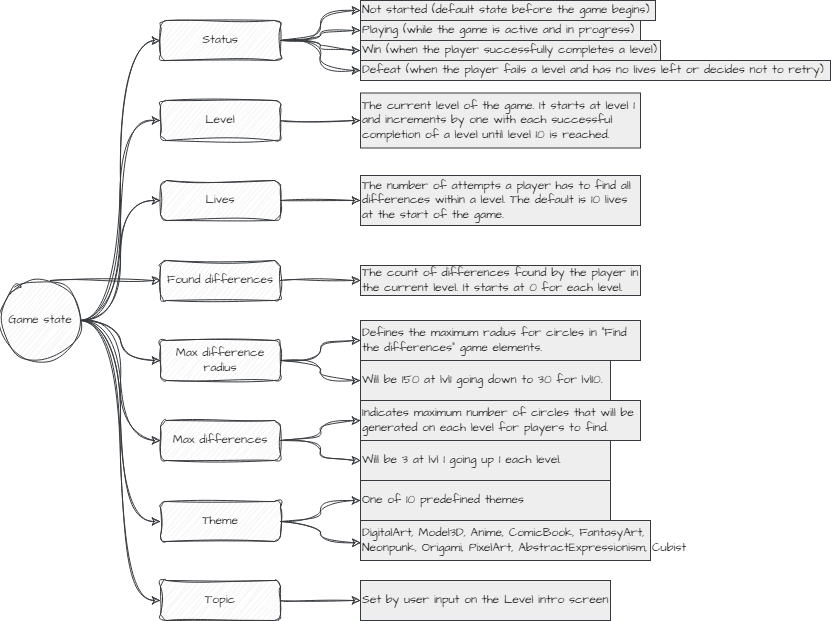

The diagram above was exported from draw.io. Its source (the exported page's mxGraphModel, read from the mxfile embedded in the PNG):
<mxGraphModel dx="559" dy="950" grid="1" gridSize="10" guides="1" tooltips="1" connect="1" arrows="1" fold="1" page="1" pageScale="1" pageWidth="1169" pageHeight="827" background="none" math="0" shadow="0">
  <root>
    <mxCell id="0" />
    <mxCell id="1" parent="0" />
    <mxCell id="INlLb0PoW8Yp3Xd6pU0n-1555" style="edgeStyle=orthogonalEdgeStyle;rounded=0;sketch=1;hachureGap=4;jiggle=2;curveFitting=1;orthogonalLoop=1;jettySize=auto;html=1;entryX=0;entryY=0.5;entryDx=0;entryDy=0;fontFamily=Architects Daughter;fontSource=https%3A%2F%2Ffonts.googleapis.com%2Fcss%3Ffamily%3DArchitects%2BDaughter;curved=1;fontColor=#000000;fillColor=#eeeeee;strokeColor=#36393d;" edge="1" parent="1" source="INlLb0PoW8Yp3Xd6pU0n-1542" target="INlLb0PoW8Yp3Xd6pU0n-1547">
      <mxGeometry relative="1" as="geometry" />
    </mxCell>
    <mxCell id="INlLb0PoW8Yp3Xd6pU0n-1556" style="edgeStyle=orthogonalEdgeStyle;rounded=0;sketch=1;hachureGap=4;jiggle=2;curveFitting=1;orthogonalLoop=1;jettySize=auto;html=1;entryX=0;entryY=0.5;entryDx=0;entryDy=0;fontFamily=Architects Daughter;fontSource=https%3A%2F%2Ffonts.googleapis.com%2Fcss%3Ffamily%3DArchitects%2BDaughter;curved=1;fontColor=#000000;fillColor=#eeeeee;strokeColor=#36393d;" edge="1" parent="1" target="INlLb0PoW8Yp3Xd6pU0n-1551">
      <mxGeometry relative="1" as="geometry">
        <mxPoint x="1250" y="1100" as="sourcePoint" />
      </mxGeometry>
    </mxCell>
    <mxCell id="INlLb0PoW8Yp3Xd6pU0n-1559" style="edgeStyle=orthogonalEdgeStyle;rounded=0;sketch=1;hachureGap=4;jiggle=2;curveFitting=1;orthogonalLoop=1;jettySize=auto;html=1;entryX=0;entryY=0.5;entryDx=0;entryDy=0;fontFamily=Architects Daughter;fontSource=https%3A%2F%2Ffonts.googleapis.com%2Fcss%3Ffamily%3DArchitects%2BDaughter;curved=1;fontColor=#000000;fillColor=#eeeeee;strokeColor=#36393d;" edge="1" parent="1" source="INlLb0PoW8Yp3Xd6pU0n-1542" target="INlLb0PoW8Yp3Xd6pU0n-1543">
      <mxGeometry relative="1" as="geometry" />
    </mxCell>
    <mxCell id="INlLb0PoW8Yp3Xd6pU0n-1560" style="edgeStyle=orthogonalEdgeStyle;rounded=0;sketch=1;hachureGap=4;jiggle=2;curveFitting=1;orthogonalLoop=1;jettySize=auto;html=1;entryX=0;entryY=0.5;entryDx=0;entryDy=0;fontFamily=Architects Daughter;fontSource=https%3A%2F%2Ffonts.googleapis.com%2Fcss%3Ffamily%3DArchitects%2BDaughter;curved=1;fontColor=#000000;fillColor=#eeeeee;strokeColor=#36393d;" edge="1" parent="1" source="INlLb0PoW8Yp3Xd6pU0n-1542" target="INlLb0PoW8Yp3Xd6pU0n-1550">
      <mxGeometry relative="1" as="geometry" />
    </mxCell>
    <mxCell id="INlLb0PoW8Yp3Xd6pU0n-1561" style="edgeStyle=orthogonalEdgeStyle;rounded=0;sketch=1;hachureGap=4;jiggle=2;curveFitting=1;orthogonalLoop=1;jettySize=auto;html=1;entryX=0;entryY=0.5;entryDx=0;entryDy=0;fontFamily=Architects Daughter;fontSource=https%3A%2F%2Ffonts.googleapis.com%2Fcss%3Ffamily%3DArchitects%2BDaughter;curved=1;fontColor=#000000;fillColor=#eeeeee;strokeColor=#36393d;" edge="1" parent="1" source="INlLb0PoW8Yp3Xd6pU0n-1542" target="INlLb0PoW8Yp3Xd6pU0n-1548">
      <mxGeometry relative="1" as="geometry" />
    </mxCell>
    <mxCell id="INlLb0PoW8Yp3Xd6pU0n-1562" style="edgeStyle=orthogonalEdgeStyle;rounded=0;sketch=1;hachureGap=4;jiggle=2;curveFitting=1;orthogonalLoop=1;jettySize=auto;html=1;entryX=0;entryY=0.5;entryDx=0;entryDy=0;fontFamily=Architects Daughter;fontSource=https%3A%2F%2Ffonts.googleapis.com%2Fcss%3Ffamily%3DArchitects%2BDaughter;curved=1;fontColor=#000000;fillColor=#eeeeee;strokeColor=#36393d;" edge="1" parent="1" source="INlLb0PoW8Yp3Xd6pU0n-1542" target="INlLb0PoW8Yp3Xd6pU0n-1552">
      <mxGeometry relative="1" as="geometry" />
    </mxCell>
    <mxCell id="INlLb0PoW8Yp3Xd6pU0n-1563" style="edgeStyle=orthogonalEdgeStyle;rounded=0;sketch=1;hachureGap=4;jiggle=2;curveFitting=1;orthogonalLoop=1;jettySize=auto;html=1;entryX=0;entryY=0.5;entryDx=0;entryDy=0;fontFamily=Architects Daughter;fontSource=https%3A%2F%2Ffonts.googleapis.com%2Fcss%3Ffamily%3DArchitects%2BDaughter;curved=1;fontColor=#000000;fillColor=#eeeeee;strokeColor=#36393d;" edge="1" parent="1" source="INlLb0PoW8Yp3Xd6pU0n-1542" target="INlLb0PoW8Yp3Xd6pU0n-1549">
      <mxGeometry relative="1" as="geometry" />
    </mxCell>
    <mxCell id="INlLb0PoW8Yp3Xd6pU0n-1592" style="edgeStyle=orthogonalEdgeStyle;rounded=0;sketch=1;hachureGap=4;jiggle=2;curveFitting=1;orthogonalLoop=1;jettySize=auto;html=1;entryX=0;entryY=0.5;entryDx=0;entryDy=0;fontFamily=Architects Daughter;fontSource=https%3A%2F%2Ffonts.googleapis.com%2Fcss%3Ffamily%3DArchitects%2BDaughter;curved=1;fontColor=#000000;fillColor=#eeeeee;strokeColor=#36393d;" edge="1" parent="1" source="INlLb0PoW8Yp3Xd6pU0n-1542" target="INlLb0PoW8Yp3Xd6pU0n-1574">
      <mxGeometry relative="1" as="geometry" />
    </mxCell>
    <mxCell id="INlLb0PoW8Yp3Xd6pU0n-1542" value="Game state" style="ellipse;whiteSpace=wrap;html=1;aspect=fixed;sketch=1;hachureGap=4;jiggle=2;curveFitting=1;fontFamily=Architects Daughter;fontSource=https%3A%2F%2Ffonts.googleapis.com%2Fcss%3Ffamily%3DArchitects%2BDaughter;fillColor=#eeeeee;strokeColor=#36393d;" vertex="1" parent="1">
      <mxGeometry x="1200" y="1100" width="80" height="80" as="geometry" />
    </mxCell>
    <mxCell id="INlLb0PoW8Yp3Xd6pU0n-1585" style="edgeStyle=orthogonalEdgeStyle;rounded=0;sketch=1;hachureGap=4;jiggle=2;curveFitting=1;orthogonalLoop=1;jettySize=auto;html=1;entryX=0;entryY=0.5;entryDx=0;entryDy=0;fontFamily=Architects Daughter;fontSource=https%3A%2F%2Ffonts.googleapis.com%2Fcss%3Ffamily%3DArchitects%2BDaughter;curved=1;fontColor=#000000;fillColor=#eeeeee;strokeColor=#36393d;" edge="1" parent="1" source="INlLb0PoW8Yp3Xd6pU0n-1543" target="INlLb0PoW8Yp3Xd6pU0n-1584">
      <mxGeometry relative="1" as="geometry" />
    </mxCell>
    <mxCell id="INlLb0PoW8Yp3Xd6pU0n-1589" style="edgeStyle=orthogonalEdgeStyle;rounded=0;sketch=1;hachureGap=4;jiggle=2;curveFitting=1;orthogonalLoop=1;jettySize=auto;html=1;fontFamily=Architects Daughter;fontSource=https%3A%2F%2Ffonts.googleapis.com%2Fcss%3Ffamily%3DArchitects%2BDaughter;curved=1;fontColor=#000000;fillColor=#eeeeee;strokeColor=#36393d;" edge="1" parent="1" source="INlLb0PoW8Yp3Xd6pU0n-1543" target="INlLb0PoW8Yp3Xd6pU0n-1586">
      <mxGeometry relative="1" as="geometry" />
    </mxCell>
    <mxCell id="INlLb0PoW8Yp3Xd6pU0n-1543" value="Status" style="rounded=1;whiteSpace=wrap;html=1;sketch=1;hachureGap=4;jiggle=2;curveFitting=1;fontFamily=Architects Daughter;fontSource=https%3A%2F%2Ffonts.googleapis.com%2Fcss%3Ffamily%3DArchitects%2BDaughter;fillColor=#eeeeee;strokeColor=#36393d;" vertex="1" parent="1">
      <mxGeometry x="1360" y="840" width="120" height="40" as="geometry" />
    </mxCell>
    <mxCell id="INlLb0PoW8Yp3Xd6pU0n-1582" style="edgeStyle=orthogonalEdgeStyle;rounded=0;sketch=1;hachureGap=4;jiggle=2;curveFitting=1;orthogonalLoop=1;jettySize=auto;html=1;entryX=0;entryY=0.5;entryDx=0;entryDy=0;fontFamily=Architects Daughter;fontSource=https%3A%2F%2Ffonts.googleapis.com%2Fcss%3Ffamily%3DArchitects%2BDaughter;curved=1;fontColor=#000000;fillColor=#eeeeee;strokeColor=#36393d;" edge="1" parent="1" source="INlLb0PoW8Yp3Xd6pU0n-1547" target="INlLb0PoW8Yp3Xd6pU0n-1572">
      <mxGeometry relative="1" as="geometry" />
    </mxCell>
    <mxCell id="INlLb0PoW8Yp3Xd6pU0n-1547" value="Level" style="rounded=1;whiteSpace=wrap;html=1;sketch=1;hachureGap=4;jiggle=2;curveFitting=1;fontFamily=Architects Daughter;fontSource=https%3A%2F%2Ffonts.googleapis.com%2Fcss%3Ffamily%3DArchitects%2BDaughter;fillColor=#eeeeee;strokeColor=#36393d;" vertex="1" parent="1">
      <mxGeometry x="1360" y="920" width="120" height="40" as="geometry" />
    </mxCell>
    <mxCell id="INlLb0PoW8Yp3Xd6pU0n-1600" style="edgeStyle=orthogonalEdgeStyle;rounded=0;sketch=1;hachureGap=4;jiggle=2;curveFitting=1;orthogonalLoop=1;jettySize=auto;html=1;entryX=0;entryY=0.5;entryDx=0;entryDy=0;fontFamily=Architects Daughter;fontSource=https%3A%2F%2Ffonts.googleapis.com%2Fcss%3Ffamily%3DArchitects%2BDaughter;curved=1;fontColor=#000000;fillColor=#eeeeee;strokeColor=#36393d;" edge="1" parent="1" source="INlLb0PoW8Yp3Xd6pU0n-1548" target="INlLb0PoW8Yp3Xd6pU0n-1598">
      <mxGeometry relative="1" as="geometry" />
    </mxCell>
    <mxCell id="INlLb0PoW8Yp3Xd6pU0n-1601" style="edgeStyle=orthogonalEdgeStyle;rounded=0;sketch=1;hachureGap=4;jiggle=2;curveFitting=1;orthogonalLoop=1;jettySize=auto;html=1;entryX=0;entryY=0.5;entryDx=0;entryDy=0;fontFamily=Architects Daughter;fontSource=https%3A%2F%2Ffonts.googleapis.com%2Fcss%3Ffamily%3DArchitects%2BDaughter;curved=1;fontColor=#000000;fillColor=#eeeeee;strokeColor=#36393d;" edge="1" parent="1" source="INlLb0PoW8Yp3Xd6pU0n-1548" target="INlLb0PoW8Yp3Xd6pU0n-1599">
      <mxGeometry relative="1" as="geometry" />
    </mxCell>
    <mxCell id="INlLb0PoW8Yp3Xd6pU0n-1548" value="Max differences" style="rounded=1;whiteSpace=wrap;html=1;sketch=1;hachureGap=4;jiggle=2;curveFitting=1;fontFamily=Architects Daughter;fontSource=https%3A%2F%2Ffonts.googleapis.com%2Fcss%3Ffamily%3DArchitects%2BDaughter;fillColor=#eeeeee;strokeColor=#36393d;" vertex="1" parent="1">
      <mxGeometry x="1360" y="1240" width="120" height="40" as="geometry" />
    </mxCell>
    <mxCell id="INlLb0PoW8Yp3Xd6pU0n-1608" style="edgeStyle=orthogonalEdgeStyle;rounded=0;sketch=1;hachureGap=4;jiggle=2;curveFitting=1;orthogonalLoop=1;jettySize=auto;html=1;entryX=0;entryY=0.5;entryDx=0;entryDy=0;fontFamily=Architects Daughter;fontSource=https%3A%2F%2Ffonts.googleapis.com%2Fcss%3Ffamily%3DArchitects%2BDaughter;curved=1;fontColor=#000000;fillColor=#eeeeee;strokeColor=#36393d;" edge="1" parent="1" source="INlLb0PoW8Yp3Xd6pU0n-1549" target="INlLb0PoW8Yp3Xd6pU0n-1607">
      <mxGeometry relative="1" as="geometry" />
    </mxCell>
    <mxCell id="INlLb0PoW8Yp3Xd6pU0n-1549" value="Topic" style="rounded=1;whiteSpace=wrap;html=1;sketch=1;hachureGap=4;jiggle=2;curveFitting=1;fontFamily=Architects Daughter;fontSource=https%3A%2F%2Ffonts.googleapis.com%2Fcss%3Ffamily%3DArchitects%2BDaughter;fillColor=#eeeeee;strokeColor=#36393d;" vertex="1" parent="1">
      <mxGeometry x="1360" y="1400" width="120" height="40" as="geometry" />
    </mxCell>
    <mxCell id="INlLb0PoW8Yp3Xd6pU0n-1596" value="" style="edgeStyle=orthogonalEdgeStyle;rounded=0;sketch=1;hachureGap=4;jiggle=2;curveFitting=1;orthogonalLoop=1;jettySize=auto;html=1;fontFamily=Architects Daughter;fontSource=https%3A%2F%2Ffonts.googleapis.com%2Fcss%3Ffamily%3DArchitects%2BDaughter;curved=1;fontColor=#000000;fillColor=#eeeeee;strokeColor=#36393d;" edge="1" parent="1" source="INlLb0PoW8Yp3Xd6pU0n-1550" target="INlLb0PoW8Yp3Xd6pU0n-1594">
      <mxGeometry relative="1" as="geometry" />
    </mxCell>
    <mxCell id="INlLb0PoW8Yp3Xd6pU0n-1597" style="edgeStyle=orthogonalEdgeStyle;rounded=0;sketch=1;hachureGap=4;jiggle=2;curveFitting=1;orthogonalLoop=1;jettySize=auto;html=1;entryX=0;entryY=0.5;entryDx=0;entryDy=0;fontFamily=Architects Daughter;fontSource=https%3A%2F%2Ffonts.googleapis.com%2Fcss%3Ffamily%3DArchitects%2BDaughter;curved=1;fontColor=#000000;fillColor=#eeeeee;strokeColor=#36393d;" edge="1" parent="1" source="INlLb0PoW8Yp3Xd6pU0n-1550" target="INlLb0PoW8Yp3Xd6pU0n-1593">
      <mxGeometry relative="1" as="geometry" />
    </mxCell>
    <mxCell id="INlLb0PoW8Yp3Xd6pU0n-1550" value="Max difference radius" style="rounded=1;whiteSpace=wrap;html=1;sketch=1;hachureGap=4;jiggle=2;curveFitting=1;fontFamily=Architects Daughter;fontSource=https%3A%2F%2Ffonts.googleapis.com%2Fcss%3Ffamily%3DArchitects%2BDaughter;fillColor=#eeeeee;strokeColor=#36393d;" vertex="1" parent="1">
      <mxGeometry x="1360" y="1160" width="120" height="40" as="geometry" />
    </mxCell>
    <mxCell id="INlLb0PoW8Yp3Xd6pU0n-1579" style="edgeStyle=orthogonalEdgeStyle;rounded=0;sketch=1;hachureGap=4;jiggle=2;curveFitting=1;orthogonalLoop=1;jettySize=auto;html=1;entryX=0;entryY=0.5;entryDx=0;entryDy=0;fontFamily=Architects Daughter;fontSource=https%3A%2F%2Ffonts.googleapis.com%2Fcss%3Ffamily%3DArchitects%2BDaughter;fontColor=#000000;fillColor=#eeeeee;strokeColor=#36393d;" edge="1" parent="1" source="INlLb0PoW8Yp3Xd6pU0n-1551" target="INlLb0PoW8Yp3Xd6pU0n-1578">
      <mxGeometry relative="1" as="geometry" />
    </mxCell>
    <mxCell id="INlLb0PoW8Yp3Xd6pU0n-1551" value="&amp;nbsp;Found differences&amp;nbsp;" style="rounded=1;whiteSpace=wrap;html=1;sketch=1;hachureGap=4;jiggle=2;curveFitting=1;fontFamily=Architects Daughter;fontSource=https%3A%2F%2Ffonts.googleapis.com%2Fcss%3Ffamily%3DArchitects%2BDaughter;fillColor=#eeeeee;strokeColor=#36393d;" vertex="1" parent="1">
      <mxGeometry x="1360" y="1080" width="120" height="40" as="geometry" />
    </mxCell>
    <mxCell id="INlLb0PoW8Yp3Xd6pU0n-1605" style="edgeStyle=orthogonalEdgeStyle;rounded=0;sketch=1;hachureGap=4;jiggle=2;curveFitting=1;orthogonalLoop=1;jettySize=auto;html=1;entryX=0;entryY=0.5;entryDx=0;entryDy=0;fontFamily=Architects Daughter;fontSource=https%3A%2F%2Ffonts.googleapis.com%2Fcss%3Ffamily%3DArchitects%2BDaughter;curved=1;fontColor=#000000;fillColor=#eeeeee;strokeColor=#36393d;" edge="1" parent="1" source="INlLb0PoW8Yp3Xd6pU0n-1552" target="INlLb0PoW8Yp3Xd6pU0n-1603">
      <mxGeometry relative="1" as="geometry" />
    </mxCell>
    <mxCell id="INlLb0PoW8Yp3Xd6pU0n-1552" value="Theme" style="rounded=1;whiteSpace=wrap;html=1;sketch=1;hachureGap=4;jiggle=2;curveFitting=1;fontFamily=Architects Daughter;fontSource=https%3A%2F%2Ffonts.googleapis.com%2Fcss%3Ffamily%3DArchitects%2BDaughter;fillColor=#eeeeee;strokeColor=#36393d;" vertex="1" parent="1">
      <mxGeometry x="1360" y="1321" width="120" height="40" as="geometry" />
    </mxCell>
    <mxCell id="INlLb0PoW8Yp3Xd6pU0n-1572" value="&lt;span data-whi-clipboard=&quot;{:hiccup [[:p {:rect {:x 3720, :y 68, :width 436, :height 72}, :text-rect {:x 3720, :y 68, :width 436, :height 72}} &amp;quot;The current level of the game. It starts at level 1 and increments by one with each successful completion of a level until level 10 is reached.&amp;quot;]], :file-id nil}&quot;&gt;&lt;/span&gt;The current level of the game. It starts at level 1 and increments by one with each successful completion of a level until level 10 is reached." style="text;whiteSpace=wrap;html=1;fontFamily=Architects Daughter;fontSource=https%3A%2F%2Ffonts.googleapis.com%2Fcss%3Ffamily%3DArchitects%2BDaughter;verticalAlign=middle;fillColor=#eeeeee;strokeColor=#36393d;" vertex="1" parent="1">
      <mxGeometry x="1560" y="912.5" width="280" height="55" as="geometry" />
    </mxCell>
    <mxCell id="INlLb0PoW8Yp3Xd6pU0n-1577" style="edgeStyle=orthogonalEdgeStyle;rounded=0;sketch=1;hachureGap=4;jiggle=2;curveFitting=1;orthogonalLoop=1;jettySize=auto;html=1;entryX=0;entryY=0.5;entryDx=0;entryDy=0;fontFamily=Architects Daughter;fontSource=https%3A%2F%2Ffonts.googleapis.com%2Fcss%3Ffamily%3DArchitects%2BDaughter;curved=1;fontColor=#000000;fillColor=#eeeeee;strokeColor=#36393d;" edge="1" parent="1" source="INlLb0PoW8Yp3Xd6pU0n-1574" target="INlLb0PoW8Yp3Xd6pU0n-1576">
      <mxGeometry relative="1" as="geometry" />
    </mxCell>
    <mxCell id="INlLb0PoW8Yp3Xd6pU0n-1574" value="Lives" style="rounded=1;whiteSpace=wrap;html=1;sketch=1;hachureGap=4;jiggle=2;curveFitting=1;fontFamily=Architects Daughter;fontSource=https%3A%2F%2Ffonts.googleapis.com%2Fcss%3Ffamily%3DArchitects%2BDaughter;fillColor=#eeeeee;strokeColor=#36393d;" vertex="1" parent="1">
      <mxGeometry x="1360" y="1000" width="120" height="40" as="geometry" />
    </mxCell>
    <mxCell id="INlLb0PoW8Yp3Xd6pU0n-1576" value="The number of attempts a player has to find all differences within a level. The default is 10 lives at the start of the game." style="text;html=1;align=left;verticalAlign=middle;whiteSpace=wrap;rounded=0;fontFamily=Architects Daughter;fontSource=https%3A%2F%2Ffonts.googleapis.com%2Fcss%3Ffamily%3DArchitects%2BDaughter;fillColor=#eeeeee;strokeColor=#36393d;" vertex="1" parent="1">
      <mxGeometry x="1560" y="995" width="280" height="50" as="geometry" />
    </mxCell>
    <mxCell id="INlLb0PoW8Yp3Xd6pU0n-1578" value="The count of differences found by the player in the current level. It starts at 0 for each level." style="text;html=1;align=left;verticalAlign=middle;whiteSpace=wrap;rounded=0;fontFamily=Architects Daughter;fontSource=https%3A%2F%2Ffonts.googleapis.com%2Fcss%3Ffamily%3DArchitects%2BDaughter;fillColor=#eeeeee;strokeColor=#36393d;" vertex="1" parent="1">
      <mxGeometry x="1560" y="1085" width="280" height="30" as="geometry" />
    </mxCell>
    <mxCell id="INlLb0PoW8Yp3Xd6pU0n-1584" value="Not started (default state before the game begins)" style="text;html=1;align=left;verticalAlign=middle;whiteSpace=wrap;rounded=0;fontFamily=Architects Daughter;fontSource=https%3A%2F%2Ffonts.googleapis.com%2Fcss%3Ffamily%3DArchitects%2BDaughter;fillColor=#eeeeee;strokeColor=#36393d;" vertex="1" parent="1">
      <mxGeometry x="1560" y="820" width="295" height="20" as="geometry" />
    </mxCell>
    <mxCell id="INlLb0PoW8Yp3Xd6pU0n-1586" value="Playing (while the game is active and in progress)" style="text;html=1;align=left;verticalAlign=middle;whiteSpace=wrap;rounded=0;fontFamily=Architects Daughter;fontSource=https%3A%2F%2Ffonts.googleapis.com%2Fcss%3Ffamily%3DArchitects%2BDaughter;fillColor=#eeeeee;strokeColor=#36393d;" vertex="1" parent="1">
      <mxGeometry x="1560" y="840" width="280" height="20" as="geometry" />
    </mxCell>
    <mxCell id="INlLb0PoW8Yp3Xd6pU0n-1587" value="Win (when the player successfully completes a level)" style="text;html=1;align=left;verticalAlign=middle;whiteSpace=wrap;rounded=0;fontFamily=Architects Daughter;fontSource=https%3A%2F%2Ffonts.googleapis.com%2Fcss%3Ffamily%3DArchitects%2BDaughter;fillColor=#eeeeee;strokeColor=#36393d;" vertex="1" parent="1">
      <mxGeometry x="1560" y="860" width="300" height="20" as="geometry" />
    </mxCell>
    <mxCell id="INlLb0PoW8Yp3Xd6pU0n-1588" value="Defeat (when the player fails a level and has no lives left or decides not to retry)" style="text;html=1;align=left;verticalAlign=middle;whiteSpace=wrap;rounded=0;fontFamily=Architects Daughter;fontSource=https%3A%2F%2Ffonts.googleapis.com%2Fcss%3Ffamily%3DArchitects%2BDaughter;fillColor=#eeeeee;strokeColor=#36393d;" vertex="1" parent="1">
      <mxGeometry x="1560" y="880" width="470" height="20" as="geometry" />
    </mxCell>
    <mxCell id="INlLb0PoW8Yp3Xd6pU0n-1590" style="edgeStyle=orthogonalEdgeStyle;rounded=0;sketch=1;hachureGap=4;jiggle=2;curveFitting=1;orthogonalLoop=1;jettySize=auto;html=1;entryX=0;entryY=0.5;entryDx=0;entryDy=0;fontFamily=Architects Daughter;fontSource=https%3A%2F%2Ffonts.googleapis.com%2Fcss%3Ffamily%3DArchitects%2BDaughter;curved=1;fontColor=#000000;fillColor=#eeeeee;strokeColor=#36393d;" edge="1" parent="1" source="INlLb0PoW8Yp3Xd6pU0n-1543" target="INlLb0PoW8Yp3Xd6pU0n-1587">
      <mxGeometry relative="1" as="geometry" />
    </mxCell>
    <mxCell id="INlLb0PoW8Yp3Xd6pU0n-1591" style="edgeStyle=orthogonalEdgeStyle;rounded=0;sketch=1;hachureGap=4;jiggle=2;curveFitting=1;orthogonalLoop=1;jettySize=auto;html=1;entryX=0;entryY=0.5;entryDx=0;entryDy=0;fontFamily=Architects Daughter;fontSource=https%3A%2F%2Ffonts.googleapis.com%2Fcss%3Ffamily%3DArchitects%2BDaughter;curved=1;fontColor=#000000;fillColor=#eeeeee;strokeColor=#36393d;" edge="1" parent="1" source="INlLb0PoW8Yp3Xd6pU0n-1543" target="INlLb0PoW8Yp3Xd6pU0n-1588">
      <mxGeometry relative="1" as="geometry" />
    </mxCell>
    <mxCell id="INlLb0PoW8Yp3Xd6pU0n-1593" value="Defines the maximum radius for circles in &quot;Find the differences&quot; game elements." style="text;html=1;align=left;verticalAlign=middle;whiteSpace=wrap;rounded=0;fontFamily=Architects Daughter;fontSource=https%3A%2F%2Ffonts.googleapis.com%2Fcss%3Ffamily%3DArchitects%2BDaughter;fillColor=#eeeeee;strokeColor=#36393d;" vertex="1" parent="1">
      <mxGeometry x="1560" y="1140" width="280" height="40" as="geometry" />
    </mxCell>
    <mxCell id="INlLb0PoW8Yp3Xd6pU0n-1594" value="Will be 150 at lvl1 going down to 30 for lvl10." style="text;html=1;align=left;verticalAlign=middle;whiteSpace=wrap;rounded=0;fontFamily=Architects Daughter;fontSource=https%3A%2F%2Ffonts.googleapis.com%2Fcss%3Ffamily%3DArchitects%2BDaughter;fillColor=#eeeeee;strokeColor=#36393d;" vertex="1" parent="1">
      <mxGeometry x="1560" y="1180" width="250" height="40" as="geometry" />
    </mxCell>
    <mxCell id="INlLb0PoW8Yp3Xd6pU0n-1598" value="Indicates maximum number of circles that will be generated on each level for players to find." style="text;html=1;align=left;verticalAlign=middle;whiteSpace=wrap;rounded=0;fontFamily=Architects Daughter;fontSource=https%3A%2F%2Ffonts.googleapis.com%2Fcss%3Ffamily%3DArchitects%2BDaughter;fillColor=#eeeeee;strokeColor=#36393d;" vertex="1" parent="1">
      <mxGeometry x="1560" y="1220" width="280" height="40" as="geometry" />
    </mxCell>
    <mxCell id="INlLb0PoW8Yp3Xd6pU0n-1599" value="Will be 3 at lvl 1 going up 1 each level." style="text;html=1;align=left;verticalAlign=middle;whiteSpace=wrap;rounded=0;fontFamily=Architects Daughter;fontSource=https%3A%2F%2Ffonts.googleapis.com%2Fcss%3Ffamily%3DArchitects%2BDaughter;fillColor=#eeeeee;strokeColor=#36393d;" vertex="1" parent="1">
      <mxGeometry x="1560" y="1260" width="250" height="40" as="geometry" />
    </mxCell>
    <mxCell id="INlLb0PoW8Yp3Xd6pU0n-1603" value="One of 10 predefined themes" style="text;html=1;align=left;verticalAlign=middle;whiteSpace=wrap;rounded=0;fontFamily=Architects Daughter;fontSource=https%3A%2F%2Ffonts.googleapis.com%2Fcss%3Ffamily%3DArchitects%2BDaughter;fillColor=#eeeeee;strokeColor=#36393d;" vertex="1" parent="1">
      <mxGeometry x="1560" y="1300" width="250" height="40" as="geometry" />
    </mxCell>
    <mxCell id="INlLb0PoW8Yp3Xd6pU0n-1604" value="&lt;div&gt;DigitalArt&lt;span style=&quot;background-color: initial;&quot;&gt;,&amp;nbsp;&lt;/span&gt;&lt;span style=&quot;background-color: initial;&quot;&gt;Model3D&lt;/span&gt;&lt;span style=&quot;background-color: initial;&quot;&gt;,&amp;nbsp;&lt;/span&gt;&lt;span style=&quot;background-color: initial;&quot;&gt;Anime&lt;/span&gt;&lt;span style=&quot;background-color: initial;&quot;&gt;,&amp;nbsp;&lt;/span&gt;&lt;span style=&quot;background-color: initial;&quot;&gt;ComicBook&lt;/span&gt;&lt;span style=&quot;background-color: initial;&quot;&gt;,&amp;nbsp;&lt;/span&gt;&lt;span style=&quot;background-color: initial;&quot;&gt;FantasyArt&lt;/span&gt;&lt;span style=&quot;background-color: initial;&quot;&gt;,&lt;/span&gt;&lt;/div&gt;&lt;div&gt;&lt;span style=&quot;background-color: initial;&quot;&gt;Neonpunk&lt;/span&gt;&lt;span style=&quot;background-color: initial;&quot;&gt;,&amp;nbsp;&lt;/span&gt;&lt;span style=&quot;background-color: initial;&quot;&gt;Origami&lt;/span&gt;&lt;span style=&quot;background-color: initial;&quot;&gt;,&amp;nbsp;&lt;/span&gt;&lt;span style=&quot;background-color: initial;&quot;&gt;PixelArt&lt;/span&gt;&lt;span style=&quot;background-color: initial;&quot;&gt;,&amp;nbsp;&lt;/span&gt;&lt;span style=&quot;background-color: initial;&quot;&gt;AbstractExpressionism,&amp;nbsp;&lt;/span&gt;&lt;span style=&quot;background-color: initial;&quot;&gt;Cubist&lt;/span&gt;&lt;/div&gt;" style="text;html=1;align=left;verticalAlign=middle;whiteSpace=wrap;rounded=0;fontFamily=Architects Daughter;fontSource=https%3A%2F%2Ffonts.googleapis.com%2Fcss%3Ffamily%3DArchitects%2BDaughter;fillColor=#eeeeee;strokeColor=#36393d;" vertex="1" parent="1">
      <mxGeometry x="1560" y="1340" width="290" height="40" as="geometry" />
    </mxCell>
    <mxCell id="INlLb0PoW8Yp3Xd6pU0n-1606" style="edgeStyle=orthogonalEdgeStyle;rounded=0;sketch=1;hachureGap=4;jiggle=2;curveFitting=1;orthogonalLoop=1;jettySize=auto;html=1;entryX=0.001;entryY=0.558;entryDx=0;entryDy=0;entryPerimeter=0;fontFamily=Architects Daughter;fontSource=https%3A%2F%2Ffonts.googleapis.com%2Fcss%3Ffamily%3DArchitects%2BDaughter;curved=1;fontColor=#000000;fillColor=#eeeeee;strokeColor=#36393d;" edge="1" parent="1" source="INlLb0PoW8Yp3Xd6pU0n-1552" target="INlLb0PoW8Yp3Xd6pU0n-1604">
      <mxGeometry relative="1" as="geometry" />
    </mxCell>
    <mxCell id="INlLb0PoW8Yp3Xd6pU0n-1607" value="Set by user input on the Level intro screen" style="text;html=1;align=left;verticalAlign=middle;whiteSpace=wrap;rounded=0;fontFamily=Architects Daughter;fontSource=https%3A%2F%2Ffonts.googleapis.com%2Fcss%3Ffamily%3DArchitects%2BDaughter;fillColor=#eeeeee;strokeColor=#36393d;" vertex="1" parent="1">
      <mxGeometry x="1560" y="1400" width="250" height="40" as="geometry" />
    </mxCell>
  </root>
</mxGraphModel>